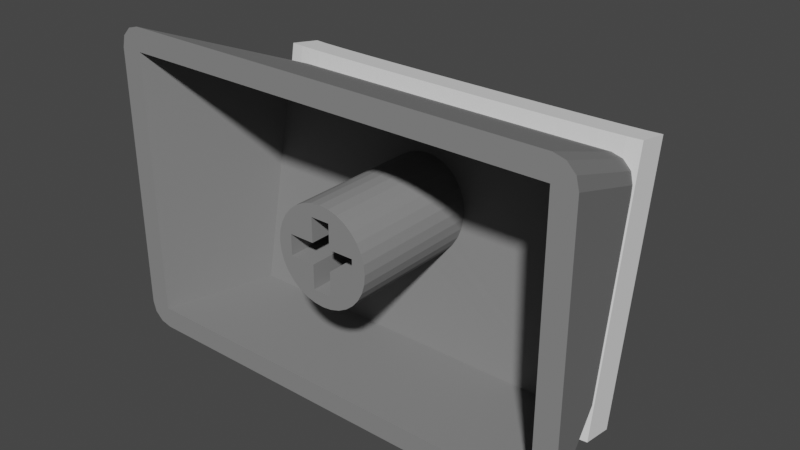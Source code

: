 # Source: Keycap-R1-1.5x1.blend  (saved by Blender 3.0.42; exported with 4.5.12 LTS)
import bpy
from mathutils import Matrix  # noqa: F401  (used for matrix-valued properties, if any)

bpy.ops.wm.read_factory_settings(use_empty=True)
scene = bpy.context.scene
scene.name = 'Scene'

# ---- materials (node trees are filled in below, after node groups)
mat_keycap = bpy.data.materials.new('Keycap')
mat_keycap.alpha_threshold = 0.0
mat_keycap.use_transparent_shadow = False
mat_keycap.diffuse_color = (0.2396, 0.2396, 0.2396, 1.0)
mat_keycap.specular_color = (0.01, 0.01, 0.01)
mat_keycap.roughness = 0.5

# ---- node groups
ng_auto_smooth = bpy.data.node_groups.new('Auto Smooth', 'GeometryNodeTree')
_s = ng_auto_smooth.interface.new_socket(name='Geometry', in_out='OUTPUT', socket_type='NodeSocketGeometry')
_s = ng_auto_smooth.interface.new_socket(name='Geometry', in_out='INPUT', socket_type='NodeSocketGeometry')
_s = ng_auto_smooth.interface.new_socket(name='Angle', in_out='INPUT', socket_type='NodeSocketFloat')
_s.subtype = 'ANGLE'
_s.min_value = 0.0
_s.max_value = 3.142
ng_auto_smooth.is_modifier = True
_N = ng_auto_smooth.nodes; _L = ng_auto_smooth.links
n0 = _N.new('NodeGroupOutput'); n0.name = 'Group Output'; n0.location = (480, -100)
n1 = _N.new('NodeGroupInput'); n1.name = 'Group Input'; n1.location = (-420, -300)
n2 = _N.new('NodeGroupInput'); n2.name = 'Group Input.001'; n2.location = (-60, -100)
n3 = _N.new('GeometryNodeSetShadeSmooth'); n3.name = 'Set Shade Smooth'; n3.location = (120, -100)
n3.domain = 'EDGE'
n4 = _N.new('GeometryNodeSetShadeSmooth'); n4.name = 'Set Shade Smooth.001'; n4.location = (300, -100)
n5 = _N.new('GeometryNodeInputMeshEdgeAngle'); n5.name = 'Edge Angle'; n5.location = (-420, -220)
n6 = _N.new('GeometryNodeInputEdgeSmooth'); n6.name = 'Is Edge Smooth'; n6.location = (-60, -160)
n7 = _N.new('GeometryNodeInputShadeSmooth'); n7.name = 'Is Face Smooth'; n7.location = (-240, -340)
n8 = _N.new('FunctionNodeBooleanMath'); n8.name = 'Boolean Math'; n8.location = (-60, -220)
n9 = _N.new('FunctionNodeCompare'); n9.name = 'Compare'; n9.location = (-240, -180)
n9.operation = 'LESS_EQUAL'
_L.new(n5.outputs[0], n9.inputs[0])
_L.new(n4.outputs[0], n0.inputs[0])
_L.new(n1.outputs[1], n9.inputs[1])
_L.new(n9.outputs[0], n8.inputs[0])
_L.new(n7.outputs[0], n8.inputs[1])
_L.new(n2.outputs[0], n3.inputs[0])
_L.new(n6.outputs[0], n3.inputs[1])
_L.new(n3.outputs[0], n4.inputs[0])
_L.new(n8.outputs[0], n3.inputs[2])
n0.is_active_output = True

# ---- material node trees

# ---- world
world_world = bpy.data.worlds.new('World'); scene.world = world_world
world_world.use_nodes = True; world_world.node_tree.nodes.clear()
_N = world_world.node_tree.nodes; _L = world_world.node_tree.links
n0 = _N.new('ShaderNodeOutputWorld'); n0.name = 'World Output'; n0.location = (300, 300)
n1 = _N.new('ShaderNodeBackground'); n1.name = 'Background'; n1.location = (10, 300)
n1.inputs[0].default_value = (0.05088, 0.05088, 0.05088, 1.0)
_L.new(n1.outputs[0], n0.inputs[0])
n0.is_active_output = True
world_world.color = (0.05088, 0.05088, 0.05088)
world_world.use_sun_shadow = False
world_world.sun_shadow_jitter_overblur = 0.0

# ---- meshes
me_plane = bpy.data.meshes.new('Plane')
me_plane.from_pydata([(-0.55, -0.6, -12.0), (0.55, -0.6, -12.0), (-0.55, 0.6, -12.0), (0.55, 0.6, -12.0), (2.0, -0.6, -12.0), (2.0, 0.6, -12.0), (-2.0, -0.6, -12.0), (-2.0, 0.6, -12.0), (-0.55, 2.0, -12.0), (0.55, 2.0, -12.0), (-0.55, -2.0, -12.0), (0.55, -2.0, -12.0), (-0.55, -0.6, -19.0), (0.55, -0.6, -19.0), (-0.55, 0.6, -19.0), (0.55, 0.6, -19.0), (2.0, -0.6, -19.0), (2.0, 0.6, -19.0), (-2.0, -0.6, -19.0), (-2.0, 0.6, -19.0), (-0.55, 2.0, -19.0), (0.55, 2.0, -19.0), (-0.55, -2.0, -19.0), (0.55, -2.0, -19.0), (0.0, 2.8, -12.0), (-0.5463, 2.746, -12.0), (-1.072, 2.587, -12.0), (-1.556, 2.328, -12.0), (-1.98, 1.98, -12.0), (-2.328, 1.556, -12.0), (-2.587, 1.072, -12.0), (-2.746, 0.5463, -12.0), (-2.8, -6.469e-07, -12.0), (-2.746, -0.5463, -12.0), (-2.587, -1.072, -12.0), (-2.328, -1.556, -12.0), (-1.98, -1.98, -12.0), (-1.556, -2.328, -12.0), (-1.072, -2.587, -12.0), (-0.5463, -2.746, -12.0), (2.448e-07, -2.8, -12.0), (0.5463, -2.746, -12.0), (1.072, -2.587, -12.0), (1.556, -2.328, -12.0), (1.98, -1.98, -12.0), (2.328, -1.556, -12.0), (2.587, -1.072, -12.0), (2.746, -0.5463, -12.0), (2.8, -4.911e-07, -12.0), (2.746, 0.5463, -12.0), (2.587, 1.072, -12.0), (2.328, 1.556, -12.0), (1.98, 1.98, -12.0), (1.556, 2.328, -12.0), (1.072, 2.587, -12.0), (0.5463, 2.746, -12.0), (-12.5, -7.75, -12.0), (12.5, -7.75, -12.0), (-12.5, 7.65, -12.0), (12.5, 7.65, -12.0), (-10.7, -7.75, -18.5), (10.7, -7.75, -18.5), (-10.2, 4.35, -20.35), (10.2, 4.35, -20.35), (2.448e-07, -2.8, -19.26), (-0.5463, 2.746, -20.1), (2.587, 1.072, -19.85), (2.8, -8.271e-07, -19.68), (-2.746, 0.5463, -19.77), (1.072, -2.587, -19.29), (-1.556, 2.328, -20.04), (1.98, 1.98, -19.99), (-1.556, -2.328, -19.33), (-2.587, -1.072, -19.52), (2.328, -1.556, -19.45), (-2.328, 1.556, -19.92), (1.072, 2.587, -20.08), (-0.5463, -2.746, -19.27), (2.328, 1.556, -19.92), (-2.328, -1.556, -19.45), (-2.8, -9.828e-07, -19.68), (1.556, -2.328, -19.33), (0.5463, -2.746, -19.27), (-1.072, 2.587, -20.08), (-1.072, -2.587, -19.29), (2.746, 0.5463, -19.77), (2.587, -1.072, -19.52), (-2.587, 1.072, -19.85), (-1.98, 1.98, -19.99), (1.556, 2.328, -20.04), (0.0, 2.8, -20.11), (-1.98, -1.98, -19.38), (2.746, -0.5463, -19.6), (-2.746, -0.5463, -19.6), (1.98, -1.98, -19.38), (0.5463, 2.746, -20.1), (-9.8, -7.75, -19.9), (9.8, -7.75, -19.9), (-9.8, 3.65, -21.8), (9.8, 3.65, -21.8), (12.5, 9.0, -12.0), (13.8, 7.65, -12.0), (13.15, 8.819, -12.0), (13.63, 8.325, -12.0), (-13.8, 7.65, -12.0), (-12.5, 9.0, -12.0), (-13.63, 8.325, -12.0), (-13.15, 8.819, -12.0), (13.8, -7.75, -12.0), (12.5, -9.0, -12.0), (13.63, -8.375, -12.0), (13.15, -8.833, -12.0), (-12.5, -9.0, -12.0), (-13.8, -7.75, -12.0), (-13.15, -8.833, -12.0), (-13.63, -8.375, -12.0), (11.1, 3.65, -21.8), (9.8, 5.0, -21.8), (10.93, 4.325, -21.8), (10.45, 4.819, -21.8), (-9.8, 5.0, -21.8), (-11.1, 3.65, -21.8), (-10.45, 4.819, -21.8), (-10.93, 4.325, -21.8), (9.8, -9.0, -19.9), (11.1, -7.75, -19.9), (10.45, -8.833, -19.9), (10.93, -8.375, -19.9), (-11.1, -7.75, -19.9), (-9.8, -9.0, -19.9), (-10.93, -8.375, -19.9), (-10.45, -8.833, -19.9)], [(57, 108), (58, 113)], [(12, 13, 15, 14), (15, 13, 16, 17), (12, 14, 19, 18), (14, 15, 21, 20), (13, 12, 22, 23), (5, 3, 15, 17), (10, 11, 23, 22), (9, 8, 20, 21), (7, 6, 18, 19), (0, 10, 22, 12), (4, 5, 17, 16), (3, 9, 21, 15), (2, 7, 19, 14), (11, 1, 13, 23), (1, 4, 16, 13), (8, 2, 14, 20), (6, 0, 12, 18), (48, 47, 92, 67), (35, 34, 73, 79), (49, 48, 67, 85), (36, 35, 79, 91), (50, 49, 85, 66), (37, 36, 91, 72), (51, 50, 66, 78), (38, 37, 72, 84), (25, 24, 90, 65), (52, 51, 78, 71), (39, 38, 84, 77), (26, 25, 65, 83), (53, 52, 71, 89), (40, 39, 77, 64), (27, 26, 83, 70), (54, 53, 89, 76), (41, 40, 64, 82), (28, 27, 70, 88), (55, 54, 76, 95), (42, 41, 82, 69), (29, 28, 88, 75), (24, 55, 95, 90), (43, 42, 69, 81), (30, 29, 75, 87), (44, 43, 81, 94), (31, 30, 87, 68), (45, 44, 94, 74), (32, 31, 68, 80), (46, 45, 74, 86), (33, 32, 80, 93), (47, 46, 86, 92), (34, 33, 93, 73), (40, 41, 11), (24, 25, 8), (41, 42, 11), (9, 54, 55), (25, 26, 8), (9, 53, 54), (5, 51, 52), (9, 24, 8), (8, 27, 28), (52, 9, 3), (2, 8, 28), (29, 7, 28), (3, 5, 52), (30, 7, 29), (7, 2, 28), (49, 50, 5), (26, 27, 8), (5, 50, 51), (7, 30, 31), (4, 48, 5), (31, 32, 7), (32, 6, 7), (36, 10, 0), (47, 48, 4), (6, 32, 33), (6, 33, 34), (46, 47, 4), (11, 44, 1), (6, 35, 36), (6, 36, 0), (34, 35, 6), (44, 4, 1), (46, 4, 45), (45, 4, 44), (10, 36, 37), (43, 44, 11), (10, 40, 11), (42, 43, 11), (10, 37, 38), (10, 38, 39), (10, 39, 40), (9, 55, 24), (48, 49, 5), (9, 52, 53), (108, 125, 116, 101), (100, 117, 120, 105), (112, 129, 124, 109), (57, 59, 63, 61), (78, 63, 71), (59, 58, 62, 63), (66, 63, 78), (66, 85, 63), (99, 116, 125, 97), (96, 128, 121, 98), (125, 127, 126, 124, 97), (121, 123, 122, 120, 98), (98, 120, 117, 99), (96, 129, 131, 130, 128), (97, 124, 129, 96), (99, 117, 119, 118, 116), (104, 121, 128, 113), (57, 56, 60, 61), (71, 63, 89), (62, 58, 56, 60), (61, 60, 96, 97), (108, 110, 127, 125), (110, 111, 126, 127), (111, 109, 124, 126), (116, 118, 103, 101), (118, 119, 102, 103), (119, 117, 100, 102), (128, 130, 115, 113), (130, 131, 114, 115), (131, 129, 112, 114), (104, 106, 123, 121), (106, 107, 122, 123), (107, 105, 120, 122), (99, 97, 96, 98), (100, 59, 57, 109, 111, 110, 108, 101, 103, 102), (58, 105, 107, 106, 104, 113, 115, 114, 112, 56), (56, 57, 109, 112), (59, 100, 105, 58), (89, 63, 76), (76, 63, 95), (62, 90, 63), (63, 67, 92), (90, 62, 65), (65, 62, 83), (83, 62, 70), (70, 62, 88), (88, 62, 75), (75, 62, 87), (63, 85, 67), (68, 87, 62), (62, 60, 93), (68, 62, 80), (61, 63, 92), (80, 62, 93), (73, 93, 60), (61, 92, 86), (79, 73, 60), (61, 86, 74), (91, 79, 60), (61, 74, 94), (72, 91, 60), (61, 94, 81), (61, 81, 69), (84, 72, 60), (61, 69, 82), (77, 84, 60), (61, 82, 64), (64, 77, 60), (61, 64, 60), (90, 95, 63)])
_uv = me_plane.uv_layers.new(name='UVMap')
_uv.uv.foreach_set('vector', [0.0, 0.0, 1.0, 0.0, 1.0, 1.0, 0.0, 1.0, 1.0, 1.0, 1.0, 0.0, 1.0, 0.0, 1.0, 1.0, 0.0, 0.0, 0.0, 1.0, 0.0, 1.0, 0.0, 0.0, 0.0, 1.0, 1.0, 1.0, 1.0, 1.0, 0.0, 1.0, 1.0, 0.0, 0.0, 0.0, 0.0, 0.0, 1.0, 0.0, 1.0, 1.0, 1.0, 1.0, 1.0, 1.0, 1.0, 1.0, 0.0, 0.0, 1.0, 0.0, 1.0, 0.0, 0.0, 0.0, 1.0, 1.0, 0.0, 1.0, 0.0, 1.0, 1.0, 1.0, 0.0, 1.0, 0.0, 0.0, 0.0, 0.0, 0.0, 1.0, 0.0, 0.0, 0.0, 0.0, 0.0, 0.0, 0.0, 0.0, 1.0, 0.0, 1.0, 1.0, 1.0, 1.0, 1.0, 0.0, 1.0, 1.0, 1.0, 1.0, 1.0, 1.0, 1.0, 1.0, 0.0, 1.0, 0.0, 1.0, 0.0, 1.0, 0.0, 1.0, 1.0, 0.0, 1.0, 0.0, 1.0, 0.0, 1.0, 0.0, 1.0, 0.0, 1.0, 0.0, 1.0, 0.0, 1.0, 0.0, 0.0, 1.0, 0.0, 1.0, 0.0, 1.0, 0.0, 1.0, 0.0, 0.0, 0.0, 0.0, 0.0, 0.0, 0.0, 0.0, 0.0, 0.0, 0.0, 0.0, 0.0, 0.0, 0.0, 0.0, 0.0, 0.0, 0.0, 0.0, 0.0, 0.0, 0.0, 0.0, 0.0, 0.0, 0.0, 0.0, 0.0, 0.0, 0.0, 0.0, 0.0, 0.0, 0.0, 0.0, 0.0, 0.0, 0.0, 0.0, 0.0, 0.0, 0.0, 0.0, 0.0, 0.0, 0.0, 0.0, 0.0, 0.0, 0.0, 0.0, 0.0, 0.0, 0.0, 0.0, 0.0, 0.0, 0.0, 0.0, 0.0, 0.0, 0.0, 0.0, 0.0, 0.0, 0.0, 0.0, 0.0, 0.0, 0.0, 0.0, 0.0, 0.0, 0.0, 0.0, 0.0, 0.0, 0.0, 0.0, 0.0, 0.0, 0.0, 0.0, 0.0, 0.0, 0.0, 0.0, 0.0, 0.0, 0.0, 0.0, 0.0, 0.0, 0.0, 0.0, 0.0, 0.0, 0.0, 0.0, 0.0, 0.0, 0.0, 0.0, 0.0, 0.0, 0.0, 0.0, 0.0, 0.0, 0.0, 0.0, 0.0, 0.0, 0.0, 0.0, 0.0, 0.0, 0.0, 0.0, 0.0, 0.0, 0.0, 0.0, 0.0, 0.0, 0.0, 0.0, 0.0, 0.0, 0.0, 0.0, 0.0, 0.0, 0.0, 0.0, 0.0, 0.0, 0.0, 0.0, 0.0, 0.0, 0.0, 0.0, 0.0, 0.0, 0.0, 0.0, 0.0, 0.0, 0.0, 0.0, 0.0, 0.0, 0.0, 0.0, 0.0, 0.0, 0.0, 0.0, 0.0, 0.0, 0.0, 0.0, 0.0, 0.0, 0.0, 0.0, 0.0, 0.0, 0.0, 0.0, 0.0, 0.0, 0.0, 0.0, 0.0, 0.0, 0.0, 0.0, 0.0, 0.0, 0.0, 0.0, 0.0, 0.0, 0.0, 0.0, 0.0, 0.0, 0.0, 0.0, 0.0, 0.0, 0.0, 0.0, 0.0, 0.0, 0.0, 0.0, 0.0, 0.0, 0.0, 0.0, 0.0, 0.0, 0.0, 0.0, 0.0, 0.0, 0.0, 0.0, 0.0, 0.0, 0.0, 0.0, 0.0, 0.0, 0.0, 0.0, 0.0, 0.0, 0.0, 0.0, 0.0, 0.0, 0.0, 0.0, 0.0, 0.0, 0.0, 0.0, 0.0, 0.0, 0.0, 0.0, 0.0, 0.0, 0.0, 0.0, 0.0, 0.0, 0.0, 0.0, 0.0, 0.0, 0.0, 0.0, 0.0, 0.0, 0.0, 0.0, 0.0, 0.0, 0.0, 0.0, 0.0, 0.0, 0.0, 0.0, 0.0, 0.0, 0.0, 0.0, 0.0, 0.0, 0.0, 0.0, 0.0, 0.0, 0.0, 0.0, 0.0, 0.0, 0.0, 0.0, 0.0, 0.0, 0.0, 0.0, 0.0, 0.0, 0.0, 0.0, 0.0, 0.0, 0.0, 0.0, 0.0, 0.0, 0.0, 0.0, 0.0, 0.0, 0.0, 0.0, 0.0, 0.0, 0.0, 0.0, 0.0, 0.0, 0.0, 0.0, 0.0, 0.0, 0.0, 0.0, 0.0, 0.0, 0.0, 0.0, 0.0, 0.0, 0.0, 0.0, 0.0, 0.0, 0.0, 0.0, 0.0, 0.0, 0.0, 0.0, 0.0, 0.0, 0.0, 0.0, 0.0, 0.0, 0.0, 0.0, 0.0, 0.0, 0.0, 0.0, 0.0, 0.0, 0.0, 0.0, 0.0, 0.0, 0.0, 0.0, 0.0, 0.0, 0.0, 0.0, 0.0, 0.0, 0.0, 0.0, 0.0, 0.0, 0.0, 0.0, 0.0, 0.0, 0.0, 0.0, 0.0, 0.0, 0.0, 0.0, 0.0, 0.0, 0.0, 0.0, 0.0, 0.0, 0.0, 0.0, 0.0, 0.0, 0.0, 0.0, 0.0, 0.0, 0.0, 0.0, 0.0, 0.0, 0.0, 0.0, 0.0, 0.0, 0.0, 0.0, 0.0, 0.0, 0.0, 0.0, 0.0, 0.0, 0.0, 0.0, 0.0, 0.0, 0.0, 0.0, 0.0, 0.0, 0.0, 0.0, 0.0, 0.0, 0.0, 0.0, 0.0, 0.0, 0.0, 0.0, 0.0, 0.0, 0.0, 0.0, 0.0, 0.0, 0.0, 0.0, 0.0, 0.0, 0.0, 0.0, 0.0, 0.0, 0.0, 0.0, 0.0, 0.0, 0.0, 0.0, 0.0, 0.0, 0.0, 0.0, 0.0, 0.0, 0.0, 0.0, 0.0, 0.0, 0.0, 0.0, 0.0, 0.0, 0.0, 0.0, 0.0, 0.0, 0.0, 0.0, 0.0, 0.0, 0.0, 0.0, 0.0, 0.0, 0.0, 0.0, 0.0, 0.0, 0.0, 0.0, 0.0, 0.0, 0.0, 0.0, 0.0, 0.0, 0.0, 0.0, 0.0, 0.0, 0.0, 0.0, 0.0, 0.0, 0.0, 0.0, 0.0, 0.0, 0.0, 0.0, 0.0, 0.0, 0.0, 0.0, 0.0, 0.0, 0.0, 0.0, 0.0, 0.0, 0.0, 0.0, 0.0, 0.0, 0.0, 0.0, 0.0, 0.0, 0.0, 0.0, 0.0, 0.0, 0.0, 0.0, 0.0, 0.0, 0.0, 0.0, 0.0, 0.0, 0.0, 0.0, 0.0, 0.0, 0.0, 0.0, 0.0, 0.0, 0.0, 0.0, 0.0, 0.0, 0.0, 0.0, 0.0, 0.0, 0.0, 0.0, 0.0, 0.0, 0.0, 0.0, 0.0, 0.0, 0.0, 0.0, 0.0, 0.0, 0.0, 0.0, 0.0, 0.0, 0.0, 0.0, 0.0, 0.0, 0.0, 0.0, 1.0, 0.0, 1.0, 1.0, 1.0, 0.9916, 1.0, 0.0, 0.0, 0.0, 0.0, 0.0, 0.0, 0.0, 1.0, 1.0, 0.0, 1.0, 0.0, 1.0, 1.0, 1.0, 0.0, 0.0, 0.0, 0.0, 0.0, 0.0, 0.0, 0.0, 0.0, 0.0, 0.0, 0.0, 1.0, 1.0, 1.0, 1.0, 1.0, 0.0, 1.0, 0.0, 0.0, 0.0, 0.0, 0.0, 0.0, 1.0, 0.0, 1.0, 1.0, 0.0, 1.0, 0.0, 1.0, 0.0, 1.0, 0.0, 1.0, 0.0, 0.0, 1.0, 0.0, 1.0, 0.0, 1.0, 0.0, 1.0, 0.0, 1.0, 0.0, 1.0, 0.0, 1.0, 1.0, 1.0, 1.0, 1.0, 0.0, 0.0, 0.0, 0.0, 0.0, 0.0, 0.0, 0.0, 0.0, 0.0, 1.0, 0.0, 1.0, 0.0, 0.0, 0.0, 0.0, 0.0, 1.0, 1.0, 1.0, 1.0, 1.0, 1.0, 1.0, 1.0, 1.0, 1.0, 0.0, 0.0, 0.0, 0.0, 0.0, 0.0, 0.0, 0.0, 1.0, 0.0, 0.0, 0.0, 0.0, 0.0, 1.0, 0.0, 0.0, 0.0, 0.0, 0.0, 0.0, 0.0, 0.0, 0.9916, 0.0, 1.0, 0.0, 0.0, 0.0, 0.0, 1.0, 0.0, 0.0, 0.0, 0.0, 0.0, 1.0, 0.0, 0.0, 0.0, 0.0, 0.0, 0.0, 0.0, 0.0, 0.0, 0.0, 0.0, 0.0, 0.0, 0.0, 0.0, 0.0, 0.0, 0.0, 0.0, 0.0, 0.0, 0.0, 0.0, 0.0, 0.0, 0.0, 0.0, 0.0, 0.0, 0.0, 0.0, 0.0, 0.0, 0.0, 0.0, 0.0, 0.0, 0.0, 0.0, 0.0, 0.0, 0.0, 0.0, 0.0, 0.0, 0.0, 0.0, 0.0, 0.0, 0.0, 0.0, 0.0, 0.0, 0.0, 0.0, 0.0, 0.0, 0.0, 0.0, 0.0, 0.0, 0.0, 0.0, 0.0, 0.0, 0.0, 0.0, 0.0, 0.0, 0.0, 0.0, 0.0, 0.0, 0.0, 0.0, 0.0, 0.0, 0.0, 0.0, 0.0, 0.0, 0.0, 0.0, 0.0, 0.0, 0.0, 0.0, 0.0, 0.0, 0.0, 0.0, 0.0, 0.0, 0.0, 0.0, 0.0, 0.0, 0.0, 0.0, 0.0, 0.0, 0.0, 0.0, 0.0, 0.0, 0.0, 0.0, 1.0, 1.0, 1.0, 0.0, 0.0, 0.0, 0.0, 0.0, 0.0, 0.0, 0.0, 0.0, 0.0, 0.0, 0.0, 0.0, 0.0, 0.0, 0.0, 1.0, 0.0, 0.0, 0.0, 0.0, 0.0, 0.0, 0.0, 0.0, 0.0, 0.0, 0.0, 0.0, 0.0, 0.0, 0.0, 0.0, 0.0, 0.0, 0.0, 0.0, 1.0, 0.0, 0.0, 0.0, 0.0, 0.0, 0.0, 0.0, 0.0, 0.0, 0.0, 0.0, 0.0, 0.0, 0.0, 0.0, 0.0, 0.0, 0.0, 0.0, 0.0, 0.0, 0.0, 0.0, 0.0, 0.0, 0.0, 0.0, 0.0, 0.0, 0.0, 0.0, 0.0, 0.0, 0.0, 0.0, 0.0, 0.0, 0.0, 0.0, 0.0, 0.0, 0.0, 0.0, 0.0, 0.0, 0.0, 0.0, 0.0, 0.0, 0.0, 0.0, 0.0, 0.0, 0.0, 0.0, 0.0, 0.0, 0.0, 0.0, 0.0, 0.0, 0.0, 0.0, 0.0, 0.0, 0.0, 0.0, 0.0, 0.0, 0.0, 0.0, 0.0, 0.0, 0.0, 0.0, 0.0, 0.0, 0.0, 0.0, 0.0, 0.0, 0.0, 0.0, 0.0, 0.0, 0.0, 0.0, 0.0, 0.0, 0.0, 0.0, 0.0, 0.0, 0.0, 0.0, 0.0, 0.0, 0.0, 0.0, 0.0, 0.0, 0.0, 0.0, 0.0, 0.0, 0.0, 0.0, 0.0, 0.0, 0.0, 0.0, 0.0, 0.0, 0.0, 0.0, 0.0, 0.0, 0.0, 0.0, 0.0, 0.0, 0.0, 0.0, 0.0, 0.0, 0.0, 0.0, 0.0, 0.0, 0.0, 0.0, 0.0, 0.0, 0.0, 0.0, 0.0, 0.0, 0.0, 0.0, 0.0, 0.0, 0.0, 0.0, 0.0, 0.0, 0.0, 0.0, 0.0, 0.0, 0.0, 0.0, 0.0, 0.0, 0.0, 0.0, 0.0, 0.0, 0.0, 0.0, 0.0, 0.0, 0.0, 0.0, 0.0, 0.0, 0.0, 0.0, 0.0, 0.0, 0.0, 0.0, 0.0, 0.0, 0.0, 0.0, 0.0, 0.0, 0.0, 0.0, 0.0, 0.0, 0.0, 0.0, 0.0, 0.0, 0.0, 0.0, 0.0, 0.0, 0.0, 0.0, 0.0, 0.0, 0.0, 0.0, 0.0, 0.0, 0.0, 0.0, 0.0, 0.0, 0.0, 0.0, 0.0, 0.0])
me_plane.materials.append(mat_keycap)
me_plane.use_remesh_fix_poles = True
me_plane.use_remesh_preserve_attributes = False
me_plane.update()
me_mesh = bpy.data.meshes.new('Mesh')
me_mesh.from_pydata([(-11.3, 0.8, 2.755e-17), (-10.47, 0.6854, 2.646e-17), (-9.07, 0.5917, 2.347e-17), (-7.206, 0.5187, 1.894e-17), (-4.996, 0.4667, 1.326e-17), (-2.556, 0.4354, 6.823e-18), (9.537e-07, 0.425, -4.136e-25), (2.556, 0.4354, -6.823e-18), (4.996, 0.4667, -1.326e-17), (7.206, 0.5188, -1.894e-17), (9.07, 0.5917, -2.347e-17), (10.47, 0.6854, -2.646e-17), (11.3, 0.8, -2.755e-17), (-11.3, 0.8, -16.0), (-10.47, 0.6854, -16.0), (-9.07, 0.5917, -16.0), (-7.206, 0.5187, -16.0), (-4.996, 0.4667, -16.0), (-2.556, 0.4354, -16.0), (9.537e-07, 0.425, -16.0), (2.556, 0.4354, -16.0), (4.996, 0.4667, -16.0), (7.206, 0.5188, -16.0), (9.07, 0.5917, -16.0), (10.47, 0.6854, -16.0), (11.3, 0.8, -16.0), (-11.3, 2.8, 2.755e-17), (-10.47, 2.685, 2.646e-17), (-9.07, 2.592, 2.347e-17), (-7.206, 2.519, 1.894e-17), (-4.996, 2.467, 1.326e-17), (-2.556, 2.435, 6.823e-18), (9.355e-07, 2.425, -4.136e-25), (2.556, 2.435, -6.823e-18), (4.996, 2.467, -1.326e-17), (7.206, 2.519, -1.894e-17), (9.07, 2.592, -2.347e-17), (10.47, 2.685, -2.646e-17), (11.3, 2.8, -2.755e-17), (-11.3, 2.8, -16.0), (-10.47, 2.685, -16.0), (-9.07, 2.592, -16.0), (-7.206, 2.519, -16.0), (-4.996, 2.467, -16.0), (-2.556, 2.435, -16.0), (9.355e-07, 2.425, -16.0), (2.556, 2.435, -16.0), (4.996, 2.467, -16.0), (7.206, 2.519, -16.0), (9.07, 2.592, -16.0), (10.47, 2.685, -16.0), (11.3, 2.8, -16.0)], [], [(4, 17, 18, 5), (11, 24, 25, 12), (1, 14, 15, 2), (8, 21, 22, 9), (5, 18, 19, 6), (2, 15, 16, 3), (9, 22, 23, 10), (6, 19, 20, 7), (3, 16, 17, 4), (10, 23, 24, 11), (0, 13, 14, 1), (7, 20, 21, 8), (30, 31, 44, 43), (37, 38, 51, 50), (27, 28, 41, 40), (34, 35, 48, 47), (31, 32, 45, 44), (28, 29, 42, 41), (35, 36, 49, 48), (32, 33, 46, 45), (29, 30, 43, 42), (36, 37, 50, 49), (26, 27, 40, 39), (33, 34, 47, 46), (23, 22, 48, 49), (13, 0, 26, 39), (16, 15, 41, 42), (7, 8, 34, 33), (24, 23, 49, 50), (0, 1, 27, 26), (17, 16, 42, 43), (8, 9, 35, 34), (25, 24, 50, 51), (1, 2, 28, 27), (18, 17, 43, 44), (9, 10, 36, 35), (2, 3, 29, 28), (19, 18, 44, 45), (10, 11, 37, 36), (3, 4, 30, 29), (20, 19, 45, 46), (11, 12, 38, 37), (12, 25, 51, 38), (4, 5, 31, 30), (21, 20, 46, 47), (14, 13, 39, 40), (5, 6, 32, 31), (22, 21, 47, 48), (15, 14, 40, 41), (6, 7, 33, 32)])
me_mesh.materials.append(None)
me_mesh.use_remesh_fix_poles = True
me_mesh.use_remesh_preserve_attributes = False
me_mesh.update()

# ---- curves / text
cu_beziercurve_001 = bpy.data.curves.new('BezierCurve.001', 'CURVE')
cu_beziercurve_001.dimensions = '3D'
_sp = cu_beziercurve_001.splines.new('BEZIER'); _sp.bezier_points.add(1)
_sp.bezier_points.foreach_set('co', [-11.3, 0.8, 2.755e-17, 11.3, 0.8, -2.755e-17])
_sp.bezier_points.foreach_set('handle_left', [-11.99, 0.9715, 2.755e-17, 9.3, 0.3, -2.755e-17])
_sp.bezier_points.foreach_set('handle_right', [-9.3, 0.3, 2.755e-17, 12.27, 1.043, -2.755e-17])
for _p, _l, _r in zip(_sp.bezier_points, ['ALIGNED', 'ALIGNED'], ['ALIGNED', 'ALIGNED']): _p.handle_left_type = _l; _p.handle_right_type = _r
_sp.order_u = 0
_sp.order_v = 0
cu_beziercurve_001.use_path = True
cu_beziercurve_001.fill_mode = 'FULL'

# ---- objects
ob_beziercurve = bpy.data.objects.new('BezierCurve', cu_beziercurve_001)
ob_plane = bpy.data.objects.new('Plane', me_plane)
ob_beziercurve_001 = bpy.data.objects.new('BezierCurve.001', me_mesh)

# ---- transforms, parenting, visibility, modifiers, constraints
ob_beziercurve.location = (-5.736e-17, 21.11, 6.082)
ob_beziercurve.rotation_euler = (-0.1658, 0.0, 3.477e-17)
ob_plane.location = (0.0, 0.0, 0.0)
ob_plane.rotation_euler = (1.571, -0.0, 0.0)
_m = ob_plane.modifiers.new('Boolean', 'BOOLEAN')
_m.object = ob_beziercurve_001
ob_beziercurve_001.location = (-5.736e-17, 21.11, 6.082)
ob_beziercurve_001.rotation_euler = (-0.1658, 0.0, 3.477e-17)
_m = ob_beziercurve_001.modifiers.new('Auto Smooth', 'NODES')
_m.node_group = ng_auto_smooth
_gi = [s.identifier for s in ng_auto_smooth.interface.items_tree if s.item_type == 'SOCKET' and s.in_out == 'INPUT']
_m[_gi[1]] = 3.142  # Angle

# ---- collection membership
scene.collection.objects.link(ob_beziercurve)
scene.collection.objects.link(ob_plane)
scene.collection.objects.link(ob_beziercurve_001)

# ---- scene / render settings (as saved in the file)
scene.frame_start = 1; scene.frame_end = 250; scene.frame_set(1)
scene.render.engine = 'BLENDER_EEVEE_NEXT'
scene.cycles.use_denoising = False
scene.cycles.samples = 128
scene.cycles.sampling_pattern = 'TABULATED_SOBOL'
scene.cycles.use_adaptive_sampling = False
scene.cycles.use_light_tree = False
scene.view_settings.view_transform = 'Filmic'
bpy.context.view_layer.update()

# ---- added for rendering (the .blend has no active camera and no usable light): camera, sun
cam_auto = bpy.data.cameras.new('AutoCamera')
cam_auto.lens = 50.0
cam_auto.sensor_width = 36.0
cam_auto.clip_end = 1000.0
ob_auto_camera = bpy.data.objects.new('AutoCamera', cam_auto)
scene.collection.objects.link(ob_auto_camera)
ob_auto_camera.location = (32.9684, -21.6287, 25.7946)
ob_auto_camera.rotation_euler = (1.09748, -7.21219e-08, 0.694738)
scene.camera = ob_auto_camera
light_auto_sun = bpy.data.lights.new('AutoSun', 'SUN')
light_auto_sun.energy = 3.0
light_auto_sun.angle = 0.0523599
ob_auto_sun = bpy.data.objects.new('AutoSun', light_auto_sun)
scene.collection.objects.link(ob_auto_sun)
ob_auto_sun.rotation_euler = (0.872665, 0.174533, 0.523599)
bpy.context.view_layer.update()
